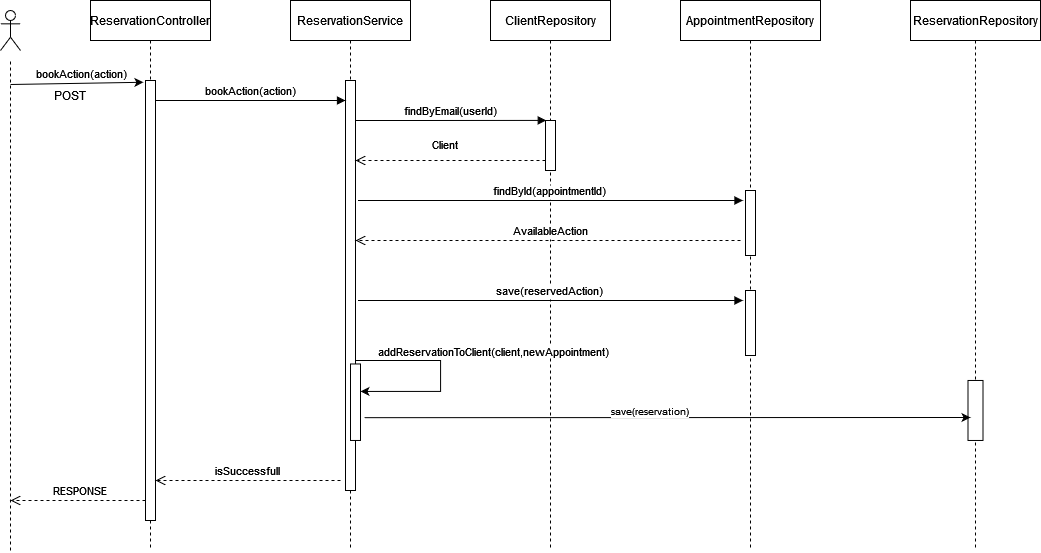

The diagram above was exported from draw.io. Its source (the exported page's mxGraphModel, read from the mxfile embedded in the PNG):
<mxGraphModel dx="3407" dy="1218" grid="1" gridSize="10" guides="1" tooltips="1" connect="1" arrows="1" fold="1" page="1" pageScale="1" pageWidth="850" pageHeight="1100" math="0" shadow="0">
  <root>
    <mxCell id="0" />
    <mxCell id="1" parent="0" />
    <mxCell id="KyKdg5dtJdq14b87wjCL-68" value="ReservationController" style="shape=umlLifeline;perimeter=lifelinePerimeter;container=1;collapsible=0;recursiveResize=0;rounded=0;shadow=0;strokeWidth=1;" vertex="1" parent="1">
      <mxGeometry x="-70" y="50" width="120" height="550" as="geometry" />
    </mxCell>
    <mxCell id="KyKdg5dtJdq14b87wjCL-69" value="" style="points=[];perimeter=orthogonalPerimeter;rounded=0;shadow=0;strokeWidth=1;" vertex="1" parent="KyKdg5dtJdq14b87wjCL-68">
      <mxGeometry x="55" y="80" width="10" height="440" as="geometry" />
    </mxCell>
    <mxCell id="KyKdg5dtJdq14b87wjCL-70" value="ReservationService" style="shape=umlLifeline;perimeter=lifelinePerimeter;container=1;collapsible=0;recursiveResize=0;rounded=0;shadow=0;strokeWidth=1;" vertex="1" parent="1">
      <mxGeometry x="130" y="50" width="120" height="550" as="geometry" />
    </mxCell>
    <mxCell id="KyKdg5dtJdq14b87wjCL-71" value="" style="points=[];perimeter=orthogonalPerimeter;rounded=0;shadow=0;strokeWidth=1;" vertex="1" parent="KyKdg5dtJdq14b87wjCL-70">
      <mxGeometry x="55" y="80" width="10" height="410" as="geometry" />
    </mxCell>
    <mxCell id="KyKdg5dtJdq14b87wjCL-72" value="isSuccessfull" style="verticalAlign=bottom;endArrow=open;dashed=1;endSize=8;shadow=0;strokeWidth=1;" edge="1" parent="1">
      <mxGeometry relative="1" as="geometry">
        <mxPoint x="-5" y="530" as="targetPoint" />
        <mxPoint x="180" y="530" as="sourcePoint" />
        <Array as="points">
          <mxPoint x="150" y="530" />
        </Array>
      </mxGeometry>
    </mxCell>
    <mxCell id="KyKdg5dtJdq14b87wjCL-73" value="bookAction(action)" style="verticalAlign=bottom;endArrow=block;shadow=0;strokeWidth=1;" edge="1" parent="1" source="KyKdg5dtJdq14b87wjCL-69" target="KyKdg5dtJdq14b87wjCL-71">
      <mxGeometry relative="1" as="geometry">
        <mxPoint x="285" y="170" as="sourcePoint" />
        <mxPoint x="180" y="151" as="targetPoint" />
        <Array as="points">
          <mxPoint x="60" y="150" />
        </Array>
      </mxGeometry>
    </mxCell>
    <mxCell id="KyKdg5dtJdq14b87wjCL-74" value="findByEmail(userId)" style="verticalAlign=bottom;endArrow=block;entryX=0.076;entryY=-0.002;shadow=0;strokeWidth=1;entryDx=0;entryDy=0;entryPerimeter=0;" edge="1" parent="1" source="KyKdg5dtJdq14b87wjCL-71" target="KyKdg5dtJdq14b87wjCL-98">
      <mxGeometry relative="1" as="geometry">
        <mxPoint x="250" y="210" as="sourcePoint" />
        <Array as="points">
          <mxPoint x="260" y="170" />
        </Array>
      </mxGeometry>
    </mxCell>
    <mxCell id="KyKdg5dtJdq14b87wjCL-75" value="Client" style="verticalAlign=bottom;endArrow=open;dashed=1;endSize=8;shadow=0;strokeWidth=1;" edge="1" parent="1" source="KyKdg5dtJdq14b87wjCL-98" target="KyKdg5dtJdq14b87wjCL-71">
      <mxGeometry x="0.05" y="-6" relative="1" as="geometry">
        <mxPoint x="250" y="267" as="targetPoint" />
        <Array as="points">
          <mxPoint x="360" y="210" />
        </Array>
        <mxPoint as="offset" />
      </mxGeometry>
    </mxCell>
    <mxCell id="KyKdg5dtJdq14b87wjCL-76" value="AppointmentRepository" style="shape=umlLifeline;perimeter=lifelinePerimeter;container=1;collapsible=0;recursiveResize=0;rounded=0;shadow=0;strokeWidth=1;" vertex="1" parent="1">
      <mxGeometry x="520" y="50" width="140" height="550" as="geometry" />
    </mxCell>
    <mxCell id="KyKdg5dtJdq14b87wjCL-77" value="" style="points=[];perimeter=orthogonalPerimeter;rounded=0;shadow=0;strokeWidth=1;" vertex="1" parent="KyKdg5dtJdq14b87wjCL-76">
      <mxGeometry x="65" y="190" width="10" height="65" as="geometry" />
    </mxCell>
    <mxCell id="KyKdg5dtJdq14b87wjCL-137" value="" style="points=[];perimeter=orthogonalPerimeter;rounded=0;shadow=0;strokeWidth=1;" vertex="1" parent="KyKdg5dtJdq14b87wjCL-76">
      <mxGeometry x="65" y="290" width="10" height="65" as="geometry" />
    </mxCell>
    <mxCell id="KyKdg5dtJdq14b87wjCL-84" value="ReservationRepository" style="shape=umlLifeline;perimeter=lifelinePerimeter;container=1;collapsible=0;recursiveResize=0;rounded=0;shadow=0;strokeWidth=1;" vertex="1" parent="1">
      <mxGeometry x="750" y="50" width="130" height="550" as="geometry" />
    </mxCell>
    <mxCell id="KyKdg5dtJdq14b87wjCL-85" value="" style="points=[];perimeter=orthogonalPerimeter;rounded=0;shadow=0;strokeWidth=1;" vertex="1" parent="KyKdg5dtJdq14b87wjCL-84">
      <mxGeometry x="57.5" y="379.97" width="15" height="60" as="geometry" />
    </mxCell>
    <mxCell id="KyKdg5dtJdq14b87wjCL-97" value="ClientRepository" style="shape=umlLifeline;perimeter=lifelinePerimeter;container=1;collapsible=0;recursiveResize=0;rounded=0;shadow=0;strokeWidth=1;" vertex="1" parent="1">
      <mxGeometry x="330" y="50" width="120" height="550" as="geometry" />
    </mxCell>
    <mxCell id="KyKdg5dtJdq14b87wjCL-98" value="" style="points=[];perimeter=orthogonalPerimeter;rounded=0;shadow=0;strokeWidth=1;" vertex="1" parent="KyKdg5dtJdq14b87wjCL-97">
      <mxGeometry x="55" y="120" width="10" height="50" as="geometry" />
    </mxCell>
    <mxCell id="KyKdg5dtJdq14b87wjCL-136" value="AvailableAction" style="verticalAlign=bottom;endArrow=open;dashed=1;endSize=8;shadow=0;strokeWidth=1;" edge="1" parent="KyKdg5dtJdq14b87wjCL-97">
      <mxGeometry x="-0.013" relative="1" as="geometry">
        <mxPoint x="-135" y="240" as="targetPoint" />
        <Array as="points">
          <mxPoint x="30" y="240" />
        </Array>
        <mxPoint as="offset" />
        <mxPoint x="250" y="240" as="sourcePoint" />
      </mxGeometry>
    </mxCell>
    <mxCell id="KyKdg5dtJdq14b87wjCL-99" value="" style="shape=umlActor;verticalLabelPosition=bottom;verticalAlign=top;html=1;outlineConnect=0;" vertex="1" parent="1">
      <mxGeometry x="-160" y="60" width="20" height="40" as="geometry" />
    </mxCell>
    <mxCell id="KyKdg5dtJdq14b87wjCL-100" value="" style="endArrow=none;dashed=1;html=1;rounded=0;" edge="1" parent="1">
      <mxGeometry width="50" height="50" relative="1" as="geometry">
        <mxPoint x="-150" y="600" as="sourcePoint" />
        <mxPoint x="-150" y="110" as="targetPoint" />
      </mxGeometry>
    </mxCell>
    <mxCell id="KyKdg5dtJdq14b87wjCL-101" value="" style="endArrow=classic;html=1;rounded=0;entryX=-0.21;entryY=0.004;entryDx=0;entryDy=0;entryPerimeter=0;" edge="1" parent="1" target="KyKdg5dtJdq14b87wjCL-69">
      <mxGeometry width="50" height="50" relative="1" as="geometry">
        <mxPoint x="-150" y="134" as="sourcePoint" />
        <mxPoint x="480" y="170" as="targetPoint" />
      </mxGeometry>
    </mxCell>
    <mxCell id="KyKdg5dtJdq14b87wjCL-102" value="bookAction(action)" style="edgeLabel;html=1;align=center;verticalAlign=middle;resizable=0;points=[];" vertex="1" connectable="0" parent="KyKdg5dtJdq14b87wjCL-101">
      <mxGeometry x="0.2692" y="-1" relative="1" as="geometry">
        <mxPoint x="-14" y="-11" as="offset" />
      </mxGeometry>
    </mxCell>
    <mxCell id="KyKdg5dtJdq14b87wjCL-106" value="findById(appointmentId)" style="verticalAlign=bottom;endArrow=block;shadow=0;strokeWidth=1;" edge="1" parent="1">
      <mxGeometry relative="1" as="geometry">
        <mxPoint x="197.5" y="250" as="sourcePoint" />
        <mxPoint x="582.5" y="250" as="targetPoint" />
        <Array as="points">
          <mxPoint x="262.5" y="250" />
        </Array>
      </mxGeometry>
    </mxCell>
    <mxCell id="KyKdg5dtJdq14b87wjCL-127" value="" style="points=[];perimeter=orthogonalPerimeter;rounded=0;shadow=0;strokeWidth=1;" vertex="1" parent="1">
      <mxGeometry x="190" y="413.47" width="10" height="76.5" as="geometry" />
    </mxCell>
    <mxCell id="KyKdg5dtJdq14b87wjCL-128" value="" style="endArrow=classic;html=1;rounded=0;edgeStyle=orthogonalEdgeStyle;exitX=1;exitY=0.286;exitDx=0;exitDy=0;exitPerimeter=0;" edge="1" parent="1">
      <mxGeometry width="50" height="50" relative="1" as="geometry">
        <mxPoint x="195.00000000000136" y="410.00000000000045" as="sourcePoint" />
        <mxPoint x="200" y="440.94000000000005" as="targetPoint" />
        <Array as="points">
          <mxPoint x="280" y="409.94000000000005" />
          <mxPoint x="280" y="440.94000000000005" />
        </Array>
      </mxGeometry>
    </mxCell>
    <mxCell id="KyKdg5dtJdq14b87wjCL-129" value="addReservationToClient(client,newAppointment)" style="edgeLabel;html=1;align=center;verticalAlign=middle;resizable=0;points=[];" vertex="1" connectable="0" parent="KyKdg5dtJdq14b87wjCL-128">
      <mxGeometry x="-0.497" y="1" relative="1" as="geometry">
        <mxPoint x="88" y="-9" as="offset" />
      </mxGeometry>
    </mxCell>
    <mxCell id="KyKdg5dtJdq14b87wjCL-130" value="" style="endArrow=classic;html=1;rounded=0;fontSize=10;exitX=1.395;exitY=0.702;exitDx=0;exitDy=0;exitPerimeter=0;" edge="1" parent="1" source="KyKdg5dtJdq14b87wjCL-127">
      <mxGeometry width="50" height="50" relative="1" as="geometry">
        <mxPoint x="170" y="1000" as="sourcePoint" />
        <mxPoint x="810" y="467" as="targetPoint" />
      </mxGeometry>
    </mxCell>
    <mxCell id="KyKdg5dtJdq14b87wjCL-131" value="save(reservation)" style="edgeLabel;html=1;align=center;verticalAlign=middle;resizable=0;points=[];fontSize=10;" vertex="1" connectable="0" parent="KyKdg5dtJdq14b87wjCL-130">
      <mxGeometry x="-0.0612" relative="1" as="geometry">
        <mxPoint y="-7" as="offset" />
      </mxGeometry>
    </mxCell>
    <mxCell id="KyKdg5dtJdq14b87wjCL-132" value="RESPONSE" style="verticalAlign=bottom;endArrow=open;dashed=1;endSize=8;shadow=0;strokeWidth=1;" edge="1" parent="1">
      <mxGeometry x="-0.037" relative="1" as="geometry">
        <mxPoint x="-150" y="550" as="targetPoint" />
        <mxPoint x="-15" y="550" as="sourcePoint" />
        <Array as="points">
          <mxPoint x="-45" y="550" />
        </Array>
        <mxPoint as="offset" />
      </mxGeometry>
    </mxCell>
    <mxCell id="KyKdg5dtJdq14b87wjCL-135" value="POST" style="text;html=1;strokeColor=none;fillColor=none;align=center;verticalAlign=middle;whiteSpace=wrap;rounded=0;" vertex="1" parent="1">
      <mxGeometry x="-120" y="130" width="60" height="30" as="geometry" />
    </mxCell>
    <mxCell id="KyKdg5dtJdq14b87wjCL-138" value="save(reservedAction)" style="verticalAlign=bottom;endArrow=block;shadow=0;strokeWidth=1;" edge="1" parent="1">
      <mxGeometry relative="1" as="geometry">
        <mxPoint x="197.5" y="350" as="sourcePoint" />
        <mxPoint x="582.5" y="350" as="targetPoint" />
        <Array as="points">
          <mxPoint x="262.5" y="350" />
        </Array>
      </mxGeometry>
    </mxCell>
  </root>
</mxGraphModel>